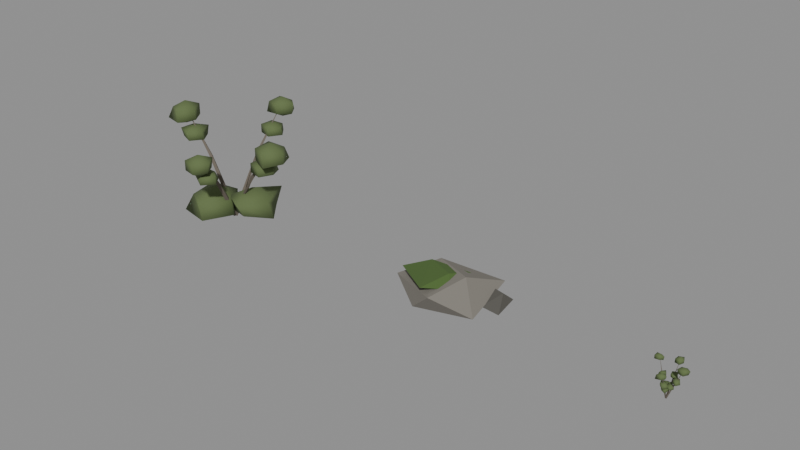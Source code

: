 # Source: vegetation_tundra.blend  (saved by Blender 5.2.45; exported with 4.5.12 LTS)
import bpy
from mathutils import Matrix  # noqa: F401  (used for matrix-valued properties, if any)

bpy.ops.wm.read_factory_settings(use_empty=True)
scene = bpy.context.scene
scene.name = 'Scene'

# ---- materials (node trees are filled in below, after node groups)
mat_bark_grey = bpy.data.materials.new('bark_grey')
mat_bark_grey.use_backface_culling = True
mat_bark_grey.diffuse_color = (0.1384, 0.117, 0.09306, 1.0)
mat_leaf_tundra = bpy.data.materials.new('leaf_tundra')
mat_leaf_tundra.diffuse_color = (0.107, 0.15, 0.05448, 1.0)
mat_stone_grey = bpy.data.materials.new('stone_grey')
mat_stone_grey.use_backface_culling = True
mat_stone_grey.diffuse_color = (0.1946, 0.1812, 0.1559, 1.0)
mat_stone_dark = bpy.data.materials.new('stone_dark')
mat_stone_dark.use_backface_culling = True
mat_stone_dark.diffuse_color = (0.09759, 0.09306, 0.08022, 1.0)
mat_moss = bpy.data.materials.new('moss')
mat_moss.diffuse_color = (0.06848, 0.1274, 0.02956, 1.0)
mat_bark_grey_001 = bpy.data.materials.new('bark_grey.001')
mat_bark_grey_001.use_backface_culling = True
mat_bark_grey_001.diffuse_color = (0.1384, 0.117, 0.09306, 1.0)
mat_leaf_tundra_001 = bpy.data.materials.new('leaf_tundra.001')
mat_leaf_tundra_001.diffuse_color = (0.107, 0.15, 0.05448, 1.0)

# ---- material node trees
mat_bark_grey.use_nodes = True; mat_bark_grey.node_tree.nodes.clear()
_N = mat_bark_grey.node_tree.nodes; _L = mat_bark_grey.node_tree.links
n0 = _N.new('ShaderNodeBsdfPrincipled'); n0.name = 'Principled BSDF'; n0.location = (-200, 100)
n0.inputs[0].default_value = (0.1384, 0.117, 0.09306, 1.0)
n0.inputs[2].default_value = 0.95
n0.inputs[10].default_value = 0.005
n1 = _N.new('ShaderNodeOutputMaterial'); n1.name = 'Material Output'; n1.location = (200, 100)
_L.new(n0.outputs[0], n1.inputs[0])
n1.is_active_output = True
mat_leaf_tundra.use_nodes = True; mat_leaf_tundra.node_tree.nodes.clear()
_N = mat_leaf_tundra.node_tree.nodes; _L = mat_leaf_tundra.node_tree.links
n0 = _N.new('ShaderNodeBsdfPrincipled'); n0.name = 'Principled BSDF'; n0.location = (-200, 100)
n0.inputs[0].default_value = (0.107, 0.15, 0.05448, 1.0)
n0.inputs[2].default_value = 0.9
n0.inputs[10].default_value = 0.005
n1 = _N.new('ShaderNodeOutputMaterial'); n1.name = 'Material Output'; n1.location = (200, 100)
_L.new(n0.outputs[0], n1.inputs[0])
n1.is_active_output = True
mat_stone_grey.use_nodes = True; mat_stone_grey.node_tree.nodes.clear()
_N = mat_stone_grey.node_tree.nodes; _L = mat_stone_grey.node_tree.links
n0 = _N.new('ShaderNodeBsdfPrincipled'); n0.name = 'Principled BSDF'; n0.location = (-200, 100)
n0.inputs[0].default_value = (0.1946, 0.1812, 0.1559, 1.0)
n0.inputs[2].default_value = 0.85
n0.inputs[10].default_value = 0.005
n1 = _N.new('ShaderNodeOutputMaterial'); n1.name = 'Material Output'; n1.location = (200, 100)
_L.new(n0.outputs[0], n1.inputs[0])
n1.is_active_output = True
mat_stone_dark.use_nodes = True; mat_stone_dark.node_tree.nodes.clear()
_N = mat_stone_dark.node_tree.nodes; _L = mat_stone_dark.node_tree.links
n0 = _N.new('ShaderNodeBsdfPrincipled'); n0.name = 'Principled BSDF'; n0.location = (-200, 100)
n0.inputs[0].default_value = (0.09759, 0.09306, 0.08022, 1.0)
n0.inputs[2].default_value = 0.85
n0.inputs[10].default_value = 0.005
n1 = _N.new('ShaderNodeOutputMaterial'); n1.name = 'Material Output'; n1.location = (200, 100)
_L.new(n0.outputs[0], n1.inputs[0])
n1.is_active_output = True
mat_moss.use_nodes = True; mat_moss.node_tree.nodes.clear()
_N = mat_moss.node_tree.nodes; _L = mat_moss.node_tree.links
n0 = _N.new('ShaderNodeBsdfPrincipled'); n0.name = 'Principled BSDF'; n0.location = (-200, 100)
n0.inputs[0].default_value = (0.06848, 0.1274, 0.02956, 1.0)
n0.inputs[2].default_value = 0.95
n0.inputs[10].default_value = 0.005
n1 = _N.new('ShaderNodeOutputMaterial'); n1.name = 'Material Output'; n1.location = (200, 100)
_L.new(n0.outputs[0], n1.inputs[0])
n1.is_active_output = True
mat_bark_grey_001.use_nodes = True; mat_bark_grey_001.node_tree.nodes.clear()
_N = mat_bark_grey_001.node_tree.nodes; _L = mat_bark_grey_001.node_tree.links
n0 = _N.new('ShaderNodeBsdfPrincipled'); n0.name = 'Principled BSDF'; n0.location = (-200, 100)
n0.inputs[0].default_value = (0.1384, 0.117, 0.09306, 1.0)
n0.inputs[2].default_value = 0.95
n0.inputs[10].default_value = 0.005
n1 = _N.new('ShaderNodeOutputMaterial'); n1.name = 'Material Output'; n1.location = (200, 100)
_L.new(n0.outputs[0], n1.inputs[0])
n1.is_active_output = True
mat_leaf_tundra_001.use_nodes = True; mat_leaf_tundra_001.node_tree.nodes.clear()
_N = mat_leaf_tundra_001.node_tree.nodes; _L = mat_leaf_tundra_001.node_tree.links
n0 = _N.new('ShaderNodeBsdfPrincipled'); n0.name = 'Principled BSDF'; n0.location = (-200, 100)
n0.inputs[0].default_value = (0.107, 0.15, 0.05448, 1.0)
n0.inputs[2].default_value = 0.9
n0.inputs[10].default_value = 0.005
n1 = _N.new('ShaderNodeOutputMaterial'); n1.name = 'Material Output'; n1.location = (200, 100)
_L.new(n0.outputs[0], n1.inputs[0])
n1.is_active_output = True

# ---- meshes
me_11 = bpy.data.meshes.new('树_11')
me_11.from_pydata([(0.0, 0.04131, 0.04123), (-0.03578, 4.245e-05, 0.06195), (-4.382e-18, -0.04131, 0.0414), (0.03578, -4.245e-05, 0.02067), (0.3777, -0.02566, 0.6959), (0.4, 0.001426, 0.6808), (0.3775, 0.02836, 0.6959), (0.3552, 0.001266, 0.711), (0.7804, 0.002782, 1.199), (0.7804, 0.002782, 1.299), (0.9723, 0.002782, 1.212), (0.8382, 0.1805, 1.21), (0.5875, 0.1429, 1.23), (0.606, -0.124, 1.221), (0.8532, -0.2211, 1.229), (0.9862, 0.002782, 1.06), (0.8576, 0.2403, 1.044), (0.5847, 0.145, 1.047), (0.6074, -0.123, 1.057), (0.8578, -0.2354, 1.043), (0.7804, 0.002782, 0.9792), (0.6369, 0.00227, 1.023), (0.8002, 0.00227, 0.9665), (0.6857, 0.1524, 0.9645), (0.4841, 0.1133, 0.9753), (0.486, -0.1074, 0.9745), (0.6946, -0.1751, 0.9745), (0.792, 0.00227, 0.8562), (0.6985, 0.1916, 0.8409), (0.5245, 0.08394, 0.8617), (0.4862, -0.1073, 0.8453), (0.6916, -0.1658, 0.8486), (0.6369, 0.00227, 0.7966), (0.0, 0.0358, 0.0207), (-0.04129, 0.0007148, 0.04255), (-5.056e-18, -0.0358, 0.06192), (0.04129, -0.0007148, 0.04007), (0.05795, 0.4437, 0.8156), (0.03256, 0.468, 0.8005), (0.00406, 0.4475, 0.8156), (0.02945, 0.4233, 0.8307), (0.06408, 0.9209, 1.411), (0.06408, 0.9209, 1.5), (0.2783, 0.9209, 1.439), (0.1118, 1.068, 1.416), (-0.09724, 1.038, 1.433), (-0.08143, 0.8152, 1.426), (0.1233, 0.7386, 1.43), (0.2442, 0.9209, 1.288), (0.1197, 1.092, 1.288), (-0.0999, 1.04, 1.28), (-0.1104, 0.7941, 1.275), (0.1137, 0.7683, 1.296), (0.06408, 0.9209, 1.214), (0.0523, 0.7516, 1.181), (0.1811, 0.7516, 1.124), (0.0941, 0.8802, 1.126), (-0.08229, 0.8494, 1.137), (-0.08874, 0.6491, 1.14), (0.1082, 0.5796, 1.142), (0.215, 0.7516, 1.023), (0.09704, 0.8893, 1.029), (-0.09387, 0.8578, 1.017), (-0.08764, 0.6499, 1.02), (0.105, 0.5895, 1.021), (0.0523, 0.7516, 0.9782), (0.0, 0.0413, 0.0406), (-0.03579, -0.0003546, 0.02068), (-4.383e-18, -0.0413, 0.04202), (0.03579, 0.0003546, 0.06194), (-0.4327, 0.03992, 0.7931), (-0.4559, 0.01359, 0.778), (-0.4343, -0.01408, 0.7931), (-0.4111, 0.01225, 0.8082), (-0.896, 0.02671, 1.371), (-0.896, 0.02671, 1.472), (-0.7222, 0.02671, 1.376), (-0.8331, 0.2202, 1.388), (-1.03, 0.1242, 1.373), (-1.037, -0.07573, 1.377), (-0.8276, -0.1837, 1.394), (-0.6993, 0.02671, 1.235), (-0.8334, 0.2193, 1.233), (-1.037, 0.1295, 1.243), (-1.097, -0.119, 1.216), (-0.8255, -0.19, 1.223), (-0.896, 0.02671, 1.148), (-0.7312, 0.02179, 1.159), (-0.6019, 0.02179, 1.089), (-0.6686, 0.2146, 1.114), (-0.8794, 0.1295, 1.107), (-0.8865, -0.09104, 1.111), (-0.6717, -0.1614, 1.111), (-0.5567, 0.02179, 0.9836), (-0.6759, 0.192, 0.982), (-0.8394, 0.1004, 0.9977), (-0.8591, -0.07111, 0.9893), (-0.6778, -0.1426, 0.9841), (-0.7312, 0.02179, 0.9293), (0.0, 0.03605, 0.06149), (-0.04101, -0.002432, 0.04565), (-5.022e-18, -0.03605, 0.02113), (0.04101, 0.002432, 0.03697), (0.05765, -0.3441, 0.6442), (0.08927, -0.3593, 0.6291), (0.1101, -0.331, 0.6442), (0.07847, -0.3158, 0.6593), (0.1733, -0.6976, 1.108), (0.1733, -0.6976, 1.202), (0.365, -0.6976, 1.124), (0.2324, -0.5157, 1.124), (0.02007, -0.5863, 1.123), (0.02665, -0.8042, 1.12), (0.2242, -0.8543, 1.113), (0.3315, -0.6976, 0.9903), (0.2247, -0.5394, 0.9872), (-0.01452, -0.5611, 0.9622), (0.02621, -0.8045, 0.9813), (0.2243, -0.8546, 0.9877), (0.1733, -0.6976, 0.8993), (0.1415, -0.5693, 0.9476), (0.3081, -0.5693, 0.898), (0.1802, -0.4501, 0.8838), (-0.003076, -0.4643, 0.9022), (0.01361, -0.6622, 0.8951), (0.1862, -0.7072, 0.8905), (0.3148, -0.5693, 0.7803), (0.1935, -0.4092, 0.782), (0.01581, -0.4781, 0.7865), (0.04198, -0.6416, 0.7977), (0.1911, -0.7221, 0.7847), (0.1415, -0.5693, 0.733), (0.2098, 0.1435, 0.4544), (0.5019, 0.1435, 0.32), (0.3466, 0.5645, 0.3678), (-0.00702, 0.3011, 0.3123), (-0.05381, -0.04799, 0.3307), (0.3485, -0.2832, 0.3697), (0.5995, 0.1435, 0.1035), (0.3182, 0.4773, 0.1158), (-0.03379, 0.3205, 0.1316), (-0.02847, -0.02958, 0.1337), (0.2945, -0.1171, 0.1402), (0.2098, 0.1435, 0.0), (-0.2098, -0.1435, 0.4544), (0.0952, -0.1435, 0.3241), (-0.1092, 0.1661, 0.3306), (-0.5149, 0.0781, 0.347), (-0.4592, -0.3248, 0.3251), (-0.0766, -0.5536, 0.3641), (0.1298, -0.1435, 0.1194), (-0.116, 0.1453, 0.1308), (-0.4257, 0.01327, 0.1425), (-0.5633, -0.4004, 0.08847), (-0.08901, -0.5154, 0.1031), (-0.2098, -0.1435, 0.0)], [], [(0, 1, 5, 4), (1, 2, 6, 5), (2, 3, 7, 6), (3, 0, 4, 7), (4, 5, 8), (5, 6, 8), (6, 7, 8), (7, 4, 8), (3, 2, 1, 0), (9, 10, 11), (20, 16, 15), (9, 11, 12), (20, 17, 16), (9, 12, 13), (20, 18, 17), (9, 13, 14), (20, 19, 18), (9, 14, 10), (20, 15, 19), (10, 15, 16, 11), (11, 16, 17, 12), (12, 17, 18, 13), (13, 18, 19, 14), (14, 19, 15, 10), (21, 22, 23), (32, 28, 27), (21, 23, 24), (32, 29, 28), (21, 24, 25), (32, 30, 29), (21, 25, 26), (32, 31, 30), (21, 26, 22), (32, 27, 31), (22, 27, 28, 23), (23, 28, 29, 24), (24, 29, 30, 25), (25, 30, 31, 26), (26, 31, 27, 22), (33, 34, 38, 37), (34, 35, 39, 38), (35, 36, 40, 39), (36, 33, 37, 40), (37, 38, 41), (38, 39, 41), (39, 40, 41), (40, 37, 41), (36, 35, 34, 33), (42, 43, 44), (53, 49, 48), (42, 44, 45), (53, 50, 49), (42, 45, 46), (53, 51, 50), (42, 46, 47), (53, 52, 51), (42, 47, 43), (53, 48, 52), (43, 48, 49, 44), (44, 49, 50, 45), (45, 50, 51, 46), (46, 51, 52, 47), (47, 52, 48, 43), (54, 55, 56), (65, 61, 60), (54, 56, 57), (65, 62, 61), (54, 57, 58), (65, 63, 62), (54, 58, 59), (65, 64, 63), (54, 59, 55), (65, 60, 64), (55, 60, 61, 56), (56, 61, 62, 57), (57, 62, 63, 58), (58, 63, 64, 59), (59, 64, 60, 55), (66, 67, 71, 70), (67, 68, 72, 71), (68, 69, 73, 72), (69, 66, 70, 73), (70, 71, 74), (71, 72, 74), (72, 73, 74), (73, 70, 74), (69, 68, 67, 66), (75, 76, 77), (86, 82, 81), (75, 77, 78), (86, 83, 82), (75, 78, 79), (86, 84, 83), (75, 79, 80), (86, 85, 84), (75, 80, 76), (86, 81, 85), (76, 81, 82, 77), (77, 82, 83, 78), (78, 83, 84, 79), (79, 84, 85, 80), (80, 85, 81, 76), (87, 88, 89), (98, 94, 93), (87, 89, 90), (98, 95, 94), (87, 90, 91), (98, 96, 95), (87, 91, 92), (98, 97, 96), (87, 92, 88), (98, 93, 97), (88, 93, 94, 89), (89, 94, 95, 90), (90, 95, 96, 91), (91, 96, 97, 92), (92, 97, 93, 88), (99, 100, 104, 103), (100, 101, 105, 104), (101, 102, 106, 105), (102, 99, 103, 106), (103, 104, 107), (104, 105, 107), (105, 106, 107), (106, 103, 107), (102, 101, 100, 99), (108, 109, 110), (119, 115, 114), (108, 110, 111), (119, 116, 115), (108, 111, 112), (119, 117, 116), (108, 112, 113), (119, 118, 117), (108, 113, 109), (119, 114, 118), (109, 114, 115, 110), (110, 115, 116, 111), (111, 116, 117, 112), (112, 117, 118, 113), (113, 118, 114, 109), (120, 121, 122), (131, 127, 126), (120, 122, 123), (131, 128, 127), (120, 123, 124), (131, 129, 128), (120, 124, 125), (131, 130, 129), (120, 125, 121), (131, 126, 130), (121, 126, 127, 122), (122, 127, 128, 123), (123, 128, 129, 124), (124, 129, 130, 125), (125, 130, 126, 121), (132, 133, 134), (143, 139, 138), (132, 134, 135), (143, 140, 139), (132, 135, 136), (143, 141, 140), (132, 136, 137), (143, 142, 141), (132, 137, 133), (143, 138, 142), (133, 138, 139, 134), (134, 139, 140, 135), (135, 140, 141, 136), (136, 141, 142, 137), (137, 142, 138, 133), (144, 145, 146), (155, 151, 150), (144, 146, 147), (155, 152, 151), (144, 147, 148), (155, 153, 152), (144, 148, 149), (155, 154, 153), (144, 149, 145), (155, 150, 154), (145, 150, 151, 146), (146, 151, 152, 147), (147, 152, 153, 148), (148, 153, 154, 149), (149, 154, 150, 145)])
me_11.polygons.foreach_set('use_smooth', [0, 0, 0, 0, 0, 0, 0, 0, 0, 1, 1, 1, 1, 1, 1, 1, 1, 1, 1, 1, 1, 1, 1, 1, 1, 1, 1, 1, 1, 1, 1, 1, 1, 1, 1, 1, 1, 1, 1, 0, 0, 0, 0, 0, 0, 0, 0, 0, 1, 1, 1, 1, 1, 1, 1, 1, 1, 1, 1, 1, 1, 1, 1, 1, 1, 1, 1, 1, 1, 1, 1, 1, 1, 1, 1, 1, 1, 1, 0, 0, 0, 0, 0, 0, 0, 0, 0, 1, 1, 1, 1, 1, 1, 1, 1, 1, 1, 1, 1, 1, 1, 1, 1, 1, 1, 1, 1, 1, 1, 1, 1, 1, 1, 1, 1, 1, 1, 0, 0, 0, 0, 0, 0, 0, 0, 0, 1, 1, 1, 1, 1, 1, 1, 1, 1, 1, 1, 1, 1, 1, 1, 1, 1, 1, 1, 1, 1, 1, 1, 1, 1, 1, 1, 1, 1, 1, 1, 1, 1, 1, 1, 1, 1, 1, 1, 1, 1, 1, 1, 1, 1, 1, 1, 1, 1, 1, 1, 1, 1, 1, 1, 1, 1, 1, 1, 1])
me_11.polygons.foreach_set('material_index', [0, 0, 0, 0, 0, 0, 0, 0, 0, 1, 1, 1, 1, 1, 1, 1, 1, 1, 1, 1, 1, 1, 1, 1, 1, 1, 1, 1, 1, 1, 1, 1, 1, 1, 1, 1, 1, 1, 1, 0, 0, 0, 0, 0, 0, 0, 0, 0, 1, 1, 1, 1, 1, 1, 1, 1, 1, 1, 1, 1, 1, 1, 1, 1, 1, 1, 1, 1, 1, 1, 1, 1, 1, 1, 1, 1, 1, 1, 0, 0, 0, 0, 0, 0, 0, 0, 0, 1, 1, 1, 1, 1, 1, 1, 1, 1, 1, 1, 1, 1, 1, 1, 1, 1, 1, 1, 1, 1, 1, 1, 1, 1, 1, 1, 1, 1, 1, 0, 0, 0, 0, 0, 0, 0, 0, 0, 1, 1, 1, 1, 1, 1, 1, 1, 1, 1, 1, 1, 1, 1, 1, 1, 1, 1, 1, 1, 1, 1, 1, 1, 1, 1, 1, 1, 1, 1, 1, 1, 1, 1, 1, 1, 1, 1, 1, 1, 1, 1, 1, 1, 1, 1, 1, 1, 1, 1, 1, 1, 1, 1, 1, 1, 1, 1, 1, 1])
me_11.materials.append(mat_bark_grey)
me_11.materials.append(mat_leaf_tundra)
me_11.update()
me_13 = bpy.data.meshes.new('石头_13')
me_13.from_pydata([(0.2712, -0.01328, 0.4868), (-0.2806, 0.2357, 0.4416), (0.09467, -0.5028, 0.3672), (0.4886, 0.4737, 0.3059), (-0.6692, -0.119, 0.2511), (0.5966, -0.3084, 0.1868), (-0.122, 0.5028, 0.1326), (-0.2008, -0.4077, 0.09751), (0.3011, 0.06564, 0.0), (0.6486, 0.2067, 0.3162), (0.3554, 0.3229, 0.2742), (0.5303, -0.05608, 0.2129), (0.6692, 0.3921, 0.1572), (0.1997, 0.1607, 0.1042), (0.6484, 0.1277, 0.05594), (0.4547, 0.362, 0.0), (0.07392, -0.07328, 0.4904), (-0.3147, 0.1033, 0.4686), (-0.03177, -0.4864, 0.4457), (0.1853, 0.2032, 0.4241), (-0.5678, -0.1436, 0.4013), (0.1821, -0.2065, 0.3756), (-0.123, 0.06654, 0.36)], [], [(7, 4, 6), (4, 1, 6), (1, 3, 6), (3, 8, 6), (8, 7, 6), (2, 4, 7), (8, 5, 7), (5, 2, 7), (2, 1, 4), (2, 0, 1), (0, 3, 1), (5, 8, 3), (0, 5, 3), (5, 0, 2), (9, 14, 12), (14, 15, 12), (15, 10, 12), (10, 9, 12), (10, 11, 9), (11, 14, 9), (11, 13, 14), (13, 15, 14), (13, 10, 15), (13, 11, 10), (16, 21, 19), (21, 22, 19), (22, 17, 19), (17, 16, 19), (17, 18, 16), (18, 21, 16), (18, 20, 21), (20, 22, 21), (20, 17, 22), (20, 18, 17)])
me_13.polygons.foreach_set('material_index', [0, 0, 0, 0, 0, 0, 0, 0, 0, 0, 0, 0, 0, 0, 1, 1, 1, 1, 1, 1, 1, 1, 1, 1, 2, 2, 2, 2, 2, 2, 2, 2, 2, 2])
me_13.materials.append(mat_stone_grey)
me_13.materials.append(mat_stone_dark)
me_13.materials.append(mat_moss)
me_13.update()
me_08 = bpy.data.meshes.new('草_08')
me_08.from_pydata([(-0.0147, -0.007341, 0.004053), (-0.02326, -0.02329, 0.006688), (-0.006142, -0.02305, 0.0002373), (0.07895, -0.02055, 0.252), (0.07361, -0.03051, 0.2537), (0.0843, -0.03036, 0.2496), (0.1471, -0.03387, 0.4314), (0.1471, -0.03387, 0.4583), (0.2161, -0.03387, 0.4409), (0.1627, 0.01419, 0.4332), (0.1038, -0.002426, 0.4345), (0.0908, -0.07474, 0.4411), (0.1683, -0.09922, 0.4408), (0.199, -0.03387, 0.3906), (0.1636, 0.01713, 0.3899), (0.09191, 0.006201, 0.3839), (0.09743, -0.06993, 0.3867), (0.1647, -0.08818, 0.3885), (0.1471, -0.03387, 0.3662), (0.07895, -0.02714, 0.2885), (0.116, -0.02714, 0.2667), (0.09355, 0.01778, 0.2708), (0.03706, 0.003297, 0.2727), (0.05084, -0.04757, 0.2658), (0.09491, -0.07626, 0.2726), (0.1243, -0.02714, 0.2334), (0.09607, 0.02553, 0.2294), (0.03496, 0.004819, 0.2298), (0.04535, -0.05156, 0.235), (0.09438, -0.07461, 0.2316), (0.07895, -0.02714, 0.2151), (0.01808, -0.02113, 0.1916), (0.05871, -0.02113, 0.1736), (0.0301, 0.01587, 0.1729), (-0.02179, 0.00784, 0.177), (-0.01607, -0.04594, 0.1742), (0.03224, -0.06472, 0.1756), (0.05815, -0.02113, 0.1419), (0.03372, 0.027, 0.1378), (-0.01774, 0.004894, 0.1403), (-0.02694, -0.05384, 0.1358), (0.03025, -0.05859, 0.1422), (0.01808, -0.02113, 0.1237), (-0.0147, -0.007988, 0.0), (-0.02381, -0.02259, 0.006179), (-0.005583, -0.0231, 0.004799), (0.006183, 0.07798, 0.2441), (0.0004857, 0.06885, 0.248), (0.01188, 0.06853, 0.2471), (0.02137, 0.137, 0.4222), (0.02137, 0.137, 0.4479), (0.06442, 0.137, 0.4217), (0.03838, 0.1894, 0.4267), (-0.0202, 0.1672, 0.4252), (-0.02338, 0.1045, 0.4268), (0.03794, 0.08602, 0.4261), (0.06094, 0.137, 0.3874), (0.03388, 0.1755, 0.387), (-0.01098, 0.1605, 0.3872), (-0.02566, 0.1028, 0.3797), (0.03744, 0.08754, 0.3822), (0.02137, 0.137, 0.3598), (0.006183, 0.07179, 0.2815), (0.03828, 0.07179, 0.2594), (0.02293, 0.1233, 0.2683), (-0.03467, 0.1015, 0.2668), (-0.02617, 0.04828, 0.2626), (0.02112, 0.02582, 0.266), (0.05154, 0.07179, 0.2281), (0.02153, 0.119, 0.2264), (-0.03821, 0.104, 0.2242), (-0.02465, 0.04939, 0.231), (0.01966, 0.03031, 0.2288), (0.006183, 0.07179, 0.2113), (-0.00739, 0.0135, 0.1868), (0.02582, 0.0135, 0.1674), (0.005956, 0.05457, 0.1713), (-0.03952, 0.03684, 0.1699), (-0.04073, -0.01073, 0.1705), (0.002011, -0.01544, 0.1663), (0.02751, 0.0135, 0.1406), (0.006243, 0.05545, 0.137), (-0.0429, 0.0393, 0.1371), (-0.03233, -0.004624, 0.1422), (0.001988, -0.01537, 0.1424), (-0.00739, 0.0135, 0.1219), (-0.0147, -0.00743, 0.002239), (-0.02333, -0.02353, 0.001369), (-0.006069, -0.02272, 0.007371), (-0.1035, 0.02268, 0.2534), (-0.1089, 0.01261, 0.2529), (-0.09808, 0.01312, 0.2566), (-0.168, 0.04089, 0.4358), (-0.168, 0.04089, 0.4594), (-0.113, 0.04089, 0.4418), (-0.1567, 0.07566, 0.4341), (-0.2111, 0.07215, 0.441), (-0.2109, 0.009733, 0.441), (-0.1561, 0.00412, 0.435), (-0.1201, 0.04089, 0.399), (-0.1558, 0.07844, 0.4025), (-0.2161, 0.07581, 0.3942), (-0.2108, 0.009817, 0.397), (-0.157, 0.007086, 0.4042), (-0.168, 0.04089, 0.3785), (-0.1035, 0.01614, 0.2865), (-0.05884, 0.01614, 0.2723), (-0.0876, 0.06497, 0.275), (-0.1282, 0.03411, 0.2667), (-0.1321, -0.004687, 0.2686), (-0.08818, -0.03092, 0.2743), (-0.05664, 0.01614, 0.2354), (-0.09114, 0.05409, 0.2382), (-0.1454, 0.04657, 0.2334), (-0.1393, -0.009869, 0.2364), (-0.09392, -0.01325, 0.2418), (-0.1035, 0.01614, 0.2221), (-0.04577, -0.005983, 0.189), (-0.01622, -0.005983, 0.1708), (-0.03133, 0.03844, 0.1776), (-0.08027, 0.01908, 0.176), (-0.07619, -0.02808, 0.174), (-0.03108, -0.05118, 0.1779), (0.001952, -0.005983, 0.1405), (-0.03371, 0.03114, 0.1439), (-0.08205, 0.02038, 0.1416), (-0.0707, -0.0241, 0.1471), (-0.03166, -0.04941, 0.1413), (-0.04577, -0.005983, 0.1294), (-0.0147, -0.008005, 0.007365), (-0.02383, -0.02266, 0.001337), (-0.005567, -0.02301, 0.002276), (-0.02639, -0.08642, 0.2053), (-0.0321, -0.09558, 0.2016), (-0.02069, -0.0958, 0.2021), (-0.0349, -0.1469, 0.3474), (-0.0349, -0.1469, 0.3728), (0.02137, -0.1469, 0.3526), (-0.02042, -0.1024, 0.3487), (-0.0696, -0.1217, 0.347), (-0.08084, -0.1803, 0.3528), (-0.02111, -0.1894, 0.3477), (0.007812, -0.1469, 0.3114), (-0.02042, -0.1024, 0.3097), (-0.06574, -0.1245, 0.3133), (-0.08807, -0.1856, 0.3019), (-0.02273, -0.1844, 0.3128), (-0.0349, -0.1469, 0.2856), (-0.02639, -0.0926, 0.2378), (0.0152, -0.0926, 0.2198), (-0.01464, -0.05643, 0.2184), (-0.07144, -0.05987, 0.2255), (-0.05826, -0.1158, 0.2189), (-0.01554, -0.126, 0.2172), (0.02901, -0.0926, 0.1806), (-0.01165, -0.04721, 0.1837), (-0.06864, -0.06191, 0.1819), (-0.05387, -0.1126, 0.1893), (-0.01035, -0.142, 0.182), (-0.02639, -0.0926, 0.1682), (-0.01879, -0.04404, 0.1595), (0.02319, -0.04404, 0.1439), (-0.002606, 0.005773, 0.148), (-0.05446, -0.01813, 0.1447), (-0.06089, -0.07463, 0.1478), (-0.00737, -0.07919, 0.1419), (0.01082, -0.04404, 0.1158), (-0.006438, -0.00602, 0.1117), (-0.05167, -0.02015, 0.1114), (-0.05293, -0.06885, 0.1108), (-0.002505, -0.09416, 0.1067), (-0.01879, -0.04404, 0.09527)], [], [(0, 1, 4, 3), (1, 2, 5, 4), (2, 0, 3, 5), (3, 4, 6), (4, 5, 6), (5, 3, 6), (2, 1, 0), (7, 8, 9), (18, 14, 13), (7, 9, 10), (18, 15, 14), (7, 10, 11), (18, 16, 15), (7, 11, 12), (18, 17, 16), (7, 12, 8), (18, 13, 17), (8, 13, 14, 9), (9, 14, 15, 10), (10, 15, 16, 11), (11, 16, 17, 12), (12, 17, 13, 8), (19, 20, 21), (30, 26, 25), (19, 21, 22), (30, 27, 26), (19, 22, 23), (30, 28, 27), (19, 23, 24), (30, 29, 28), (19, 24, 20), (30, 25, 29), (20, 25, 26, 21), (21, 26, 27, 22), (22, 27, 28, 23), (23, 28, 29, 24), (24, 29, 25, 20), (31, 32, 33), (42, 38, 37), (31, 33, 34), (42, 39, 38), (31, 34, 35), (42, 40, 39), (31, 35, 36), (42, 41, 40), (31, 36, 32), (42, 37, 41), (32, 37, 38, 33), (33, 38, 39, 34), (34, 39, 40, 35), (35, 40, 41, 36), (36, 41, 37, 32), (43, 44, 47, 46), (44, 45, 48, 47), (45, 43, 46, 48), (46, 47, 49), (47, 48, 49), (48, 46, 49), (45, 44, 43), (50, 51, 52), (61, 57, 56), (50, 52, 53), (61, 58, 57), (50, 53, 54), (61, 59, 58), (50, 54, 55), (61, 60, 59), (50, 55, 51), (61, 56, 60), (51, 56, 57, 52), (52, 57, 58, 53), (53, 58, 59, 54), (54, 59, 60, 55), (55, 60, 56, 51), (62, 63, 64), (73, 69, 68), (62, 64, 65), (73, 70, 69), (62, 65, 66), (73, 71, 70), (62, 66, 67), (73, 72, 71), (62, 67, 63), (73, 68, 72), (63, 68, 69, 64), (64, 69, 70, 65), (65, 70, 71, 66), (66, 71, 72, 67), (67, 72, 68, 63), (74, 75, 76), (85, 81, 80), (74, 76, 77), (85, 82, 81), (74, 77, 78), (85, 83, 82), (74, 78, 79), (85, 84, 83), (74, 79, 75), (85, 80, 84), (75, 80, 81, 76), (76, 81, 82, 77), (77, 82, 83, 78), (78, 83, 84, 79), (79, 84, 80, 75), (86, 87, 90, 89), (87, 88, 91, 90), (88, 86, 89, 91), (89, 90, 92), (90, 91, 92), (91, 89, 92), (88, 87, 86), (93, 94, 95), (104, 100, 99), (93, 95, 96), (104, 101, 100), (93, 96, 97), (104, 102, 101), (93, 97, 98), (104, 103, 102), (93, 98, 94), (104, 99, 103), (94, 99, 100, 95), (95, 100, 101, 96), (96, 101, 102, 97), (97, 102, 103, 98), (98, 103, 99, 94), (105, 106, 107), (116, 112, 111), (105, 107, 108), (116, 113, 112), (105, 108, 109), (116, 114, 113), (105, 109, 110), (116, 115, 114), (105, 110, 106), (116, 111, 115), (106, 111, 112, 107), (107, 112, 113, 108), (108, 113, 114, 109), (109, 114, 115, 110), (110, 115, 111, 106), (117, 118, 119), (128, 124, 123), (117, 119, 120), (128, 125, 124), (117, 120, 121), (128, 126, 125), (117, 121, 122), (128, 127, 126), (117, 122, 118), (128, 123, 127), (118, 123, 124, 119), (119, 124, 125, 120), (120, 125, 126, 121), (121, 126, 127, 122), (122, 127, 123, 118), (129, 130, 133, 132), (130, 131, 134, 133), (131, 129, 132, 134), (132, 133, 135), (133, 134, 135), (134, 132, 135), (131, 130, 129), (136, 137, 138), (147, 143, 142), (136, 138, 139), (147, 144, 143), (136, 139, 140), (147, 145, 144), (136, 140, 141), (147, 146, 145), (136, 141, 137), (147, 142, 146), (137, 142, 143, 138), (138, 143, 144, 139), (139, 144, 145, 140), (140, 145, 146, 141), (141, 146, 142, 137), (148, 149, 150), (159, 155, 154), (148, 150, 151), (159, 156, 155), (148, 151, 152), (159, 157, 156), (148, 152, 153), (159, 158, 157), (148, 153, 149), (159, 154, 158), (149, 154, 155, 150), (150, 155, 156, 151), (151, 156, 157, 152), (152, 157, 158, 153), (153, 158, 154, 149), (160, 161, 162), (171, 167, 166), (160, 162, 163), (171, 168, 167), (160, 163, 164), (171, 169, 168), (160, 164, 165), (171, 170, 169), (160, 165, 161), (171, 166, 170), (161, 166, 167, 162), (162, 167, 168, 163), (163, 168, 169, 164), (164, 169, 170, 165), (165, 170, 166, 161)])
me_08.polygons.foreach_set('use_smooth', [0, 0, 0, 0, 0, 0, 0, 1, 1, 1, 1, 1, 1, 1, 1, 1, 1, 1, 1, 1, 1, 1, 1, 1, 1, 1, 1, 1, 1, 1, 1, 1, 1, 1, 1, 1, 1, 1, 1, 1, 1, 1, 1, 1, 1, 1, 1, 1, 1, 1, 1, 1, 0, 0, 0, 0, 0, 0, 0, 1, 1, 1, 1, 1, 1, 1, 1, 1, 1, 1, 1, 1, 1, 1, 1, 1, 1, 1, 1, 1, 1, 1, 1, 1, 1, 1, 1, 1, 1, 1, 1, 1, 1, 1, 1, 1, 1, 1, 1, 1, 1, 1, 1, 1, 0, 0, 0, 0, 0, 0, 0, 1, 1, 1, 1, 1, 1, 1, 1, 1, 1, 1, 1, 1, 1, 1, 1, 1, 1, 1, 1, 1, 1, 1, 1, 1, 1, 1, 1, 1, 1, 1, 1, 1, 1, 1, 1, 1, 1, 1, 1, 1, 1, 1, 1, 1, 0, 0, 0, 0, 0, 0, 0, 1, 1, 1, 1, 1, 1, 1, 1, 1, 1, 1, 1, 1, 1, 1, 1, 1, 1, 1, 1, 1, 1, 1, 1, 1, 1, 1, 1, 1, 1, 1, 1, 1, 1, 1, 1, 1, 1, 1, 1, 1, 1, 1, 1, 1])
me_08.polygons.foreach_set('material_index', [0, 0, 0, 0, 0, 0, 0, 1, 1, 1, 1, 1, 1, 1, 1, 1, 1, 1, 1, 1, 1, 1, 1, 1, 1, 1, 1, 1, 1, 1, 1, 1, 1, 1, 1, 1, 1, 1, 1, 1, 1, 1, 1, 1, 1, 1, 1, 1, 1, 1, 1, 1, 0, 0, 0, 0, 0, 0, 0, 1, 1, 1, 1, 1, 1, 1, 1, 1, 1, 1, 1, 1, 1, 1, 1, 1, 1, 1, 1, 1, 1, 1, 1, 1, 1, 1, 1, 1, 1, 1, 1, 1, 1, 1, 1, 1, 1, 1, 1, 1, 1, 1, 1, 1, 0, 0, 0, 0, 0, 0, 0, 1, 1, 1, 1, 1, 1, 1, 1, 1, 1, 1, 1, 1, 1, 1, 1, 1, 1, 1, 1, 1, 1, 1, 1, 1, 1, 1, 1, 1, 1, 1, 1, 1, 1, 1, 1, 1, 1, 1, 1, 1, 1, 1, 1, 1, 0, 0, 0, 0, 0, 0, 0, 1, 1, 1, 1, 1, 1, 1, 1, 1, 1, 1, 1, 1, 1, 1, 1, 1, 1, 1, 1, 1, 1, 1, 1, 1, 1, 1, 1, 1, 1, 1, 1, 1, 1, 1, 1, 1, 1, 1, 1, 1, 1, 1, 1, 1])
me_08.materials.append(mat_bark_grey_001)
me_08.materials.append(mat_leaf_tundra_001)
me_08.update()

# ---- objects
ob_11 = bpy.data.objects.new('树_11', me_11)
ob_13 = bpy.data.objects.new('石头_13', me_13)
ob_08 = bpy.data.objects.new('草_08', me_08)

# ---- transforms, parenting, visibility, modifiers, constraints
ob_11.location = (-2.83, 0.0, 0.0)
ob_13.location = (0.8253, 0.0, 0.0)
ob_08.location = (3.711, 0.0, 0.0)

# ---- collection membership
scene.collection.objects.link(ob_11)
scene.collection.objects.link(ob_13)
scene.collection.objects.link(ob_08)

# ---- scene / render settings (as saved in the file)
scene.frame_start = 1; scene.frame_end = 250; scene.frame_set(1)
scene.render.engine = 'BLENDER_EEVEE_NEXT'
scene.render.bake_bias = 0.0
scene.render.bake_samples = 0
scene.render.compositor_device = 'GPU'
scene.eevee.use_volume_custom_range = False
scene.eevee.fast_gi_thickness_near = 0.1
scene.eevee.fast_gi_thickness_far = 0.0
scene.eevee.ray_tracing_options.screen_trace_thickness = 0.1
bpy.context.view_layer.update()

# ---- added for rendering (the .blend has no active camera and no usable light): camera, sun + grey world if the file has none
cam_auto = bpy.data.cameras.new('AutoCamera')
cam_auto.lens = 50.0
cam_auto.sensor_width = 36.0
cam_auto.clip_end = 1000.0
ob_auto_camera = bpy.data.objects.new('AutoCamera', cam_auto)
scene.collection.objects.link(ob_auto_camera)
ob_auto_camera.location = (7.61362, -9.01767, 6.84089)
ob_auto_camera.rotation_euler = (1.09748, -7.21219e-08, 0.694738)
scene.camera = ob_auto_camera
light_auto_sun = bpy.data.lights.new('AutoSun', 'SUN')
light_auto_sun.energy = 3.0
light_auto_sun.angle = 0.0523599
ob_auto_sun = bpy.data.objects.new('AutoSun', light_auto_sun)
scene.collection.objects.link(ob_auto_sun)
ob_auto_sun.rotation_euler = (0.872665, 0.174533, 0.523599)
if scene.world is None:
    world_auto = bpy.data.worlds.new('AutoWorld')
    world_auto.color = (0.3, 0.3, 0.3)
    scene.world = world_auto
bpy.context.view_layer.update()

